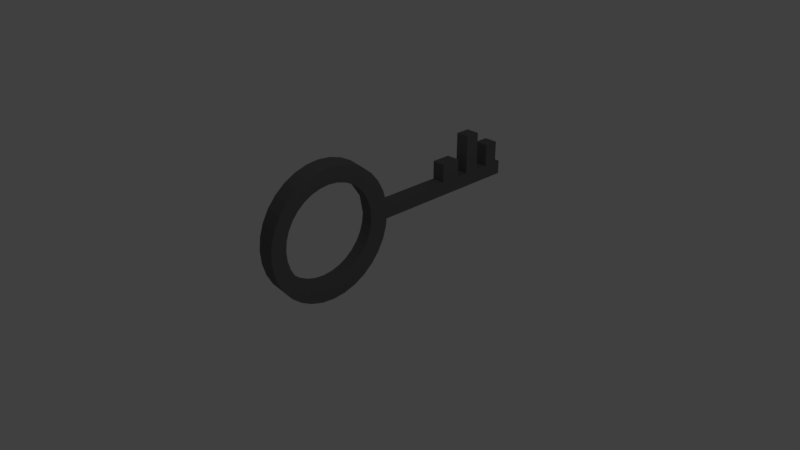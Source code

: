 # Source: key.blend  (saved by Blender 2.78.0; exported with 4.5.12 LTS)
import bpy
from mathutils import Matrix  # noqa: F401  (used for matrix-valued properties, if any)

bpy.ops.wm.read_factory_settings(use_empty=True)
scene = bpy.context.scene
scene.name = 'Scene'

# ---- collections
col_collection_1 = bpy.data.collections.new('Collection 1'); scene.collection.children.link(col_collection_1)

# ---- materials (node trees are filled in below, after node groups)
mat_material_001 = bpy.data.materials.new('Material.001')
mat_material_001.alpha_threshold = 0.0
mat_material_001.use_transparent_shadow = False
mat_material_001.diffuse_color = (0.1424, 0.1424, 0.1424, 1.0)
mat_material_001.specular_color = (0.3264, 0.3264, 0.3264)
mat_material_001.roughness = 0.5

# ---- material node trees

# ---- world
world_world = bpy.data.worlds.new('World'); scene.world = world_world
world_world.color = (0.05088, 0.05088, 0.05088)
world_world.use_sun_shadow = False
world_world.sun_shadow_jitter_overblur = 0.0
world_world.cycles.sampling_method = 'MANUAL'

# ---- cameras
cam_camera = bpy.data.cameras.new('Camera')
cam_camera.clip_end = 100.0
cam_camera.lens = 35.0
cam_camera.sensor_width = 32.0
cam_camera.sensor_height = 18.0
cam_camera.ortho_scale = 7.314
cam_camera.dof.focus_distance = 0.0
cam_camera.dof.aperture_fstop = 128.0

# ---- lights
light_lamp = bpy.data.lights.new('Lamp', 'POINT')
light_lamp.transmission_factor = 0.0
light_lamp.cutoff_distance = 30.0
light_lamp.energy = 100.0
light_lamp.shadow_buffer_clip_start = 1.001
light_lamp.shadow_soft_size = 0.1
light_lamp.shadow_maximum_resolution = 0.006
light_lamp.use_absolute_resolution = True

# ---- meshes
me_cylinder = bpy.data.meshes.new('Cylinder')
me_cylinder.from_pydata([(-0.02727, 1.0, 0.75), (0.0, 1.0, 1.0), (0.1678, 0.9808, 0.75), (0.1951, 0.9808, 1.0), (0.3554, 0.9239, 0.75), (0.3827, 0.9239, 1.0), (0.5283, 0.8315, 0.75), (0.5556, 0.8315, 1.0), (0.6798, 0.7071, 0.75), (0.7071, 0.7071, 1.0), (0.8042, 0.5556, 0.75), (0.8315, 0.5556, 1.0), (0.8966, 0.3827, 0.75), (0.9239, 0.3827, 1.0), (0.9535, 0.1951, 0.75), (0.9808, 0.1951, 1.0), (0.9727, 7.55e-08, 0.75), (1.0, 7.55e-08, 1.0), (0.9535, -0.1951, 0.75), (0.9808, -0.1951, 1.0), (0.8966, -0.3827, 0.75), (0.9239, -0.3827, 1.0), (0.8042, -0.5556, 0.75), (0.8315, -0.5556, 1.0), (0.6798, -0.7071, 0.75), (0.7071, -0.7071, 1.0), (0.5283, -0.8315, 0.75), (0.5556, -0.8315, 1.0), (0.3554, -0.9239, 0.75), (0.3827, -0.9239, 1.0), (0.1678, -0.9808, 0.75), (0.1951, -0.9808, 1.0), (-0.02727, -1.0, 0.75), (-3.258e-07, -1.0, 1.0), (-0.2224, -0.9808, 0.75), (-0.1951, -0.9808, 1.0), (-0.41, -0.9239, 0.75), (-0.3827, -0.9239, 1.0), (-0.5828, -0.8315, 0.75), (-0.5556, -0.8315, 1.0), (-0.7344, -0.7071, 0.75), (-0.7071, -0.7071, 1.0), (-0.8587, -0.5556, 0.75), (-0.8315, -0.5556, 1.0), (-0.9511, -0.3827, 0.75), (-0.9239, -0.3827, 1.0), (-1.008, -0.1951, 0.75), (-0.9808, -0.1951, 1.0), (-1.027, 9.656e-07, 0.75), (-1.0, 9.656e-07, 1.0), (-1.008, 0.1951, 0.75), (-0.9808, 0.1951, 1.0), (-0.9511, 0.3827, 0.75), (-0.9239, 0.3827, 1.0), (-0.8587, 0.5556, 0.75), (-0.8315, 0.5556, 1.0), (-0.7344, 0.7071, 0.75), (-0.7071, 0.7071, 1.0), (-0.5828, 0.8315, 0.75), (-0.5556, 0.8315, 1.0), (-0.41, 0.9239, 0.75), (-0.3827, 0.9239, 1.0), (-0.2224, 0.9808, 0.75), (-0.1951, 0.9808, 1.0), (-0.02727, 1.0, 0.75), (0.1678, 0.9808, 0.75), (0.1951, 0.9808, 1.0), (0.0, 1.0, 1.0), (0.3554, 0.9239, 0.75), (0.3827, 0.9239, 1.0), (0.5283, 0.8315, 0.75), (0.5556, 0.8315, 1.0), (0.6798, 0.7071, 0.75), (0.7071, 0.7071, 1.0), (0.8042, 0.5556, 0.75), (0.8315, 0.5556, 1.0), (0.8966, 0.3827, 0.75), (0.9239, 0.3827, 1.0), (0.9535, 0.1951, 0.75), (0.9808, 0.1951, 1.0), (0.9727, 7.55e-08, 0.75), (1.0, 7.55e-08, 1.0), (0.9535, -0.1951, 0.75), (0.9808, -0.1951, 1.0), (0.8966, -0.3827, 0.75), (0.9239, -0.3827, 1.0), (0.8042, -0.5556, 0.75), (0.8315, -0.5556, 1.0), (0.6798, -0.7071, 0.75), (0.7071, -0.7071, 1.0), (0.5283, -0.8315, 0.75), (0.5556, -0.8315, 1.0), (0.3554, -0.9239, 0.75), (0.3827, -0.9239, 1.0), (0.1678, -0.9808, 0.75), (0.1951, -0.9808, 1.0), (-0.02727, -1.0, 0.75), (-3.258e-07, -1.0, 1.0), (-0.2224, -0.9808, 0.75), (-0.1951, -0.9808, 1.0), (-0.41, -0.9239, 0.75), (-0.3827, -0.9239, 1.0), (-0.5828, -0.8315, 0.75), (-0.5556, -0.8315, 1.0), (-0.7344, -0.7071, 0.75), (-0.7071, -0.7071, 1.0), (-0.8587, -0.5556, 0.75), (-0.8315, -0.5556, 1.0), (-0.9511, -0.3827, 0.75), (-0.9239, -0.3827, 1.0), (-1.008, -0.1951, 0.75), (-0.9808, -0.1951, 1.0), (-1.027, 9.656e-07, 0.75), (-1.0, 9.656e-07, 1.0), (-1.008, 0.1951, 0.75), (-0.9808, 0.1951, 1.0), (-0.9511, 0.3827, 0.75), (-0.9239, 0.3827, 1.0), (-0.8587, 0.5556, 0.75), (-0.8315, 0.5556, 1.0), (-0.7344, 0.7071, 0.75), (-0.7071, 0.7071, 1.0), (-0.5828, 0.8315, 0.75), (-0.5556, 0.8315, 1.0), (-0.41, 0.9239, 0.75), (-0.3827, 0.9239, 1.0), (-0.2224, 0.9808, 0.75), (-0.1951, 0.9808, 1.0), (-0.02727, 1.0, 0.75), (0.1678, 0.9808, 0.75), (0.1951, 0.9808, 1.0), (0.0, 1.0, 1.0), (0.3554, 0.9239, 0.75), (0.3827, 0.9239, 1.0), (0.5283, 0.8315, 0.75), (0.5556, 0.8315, 1.0), (0.6798, 0.7071, 0.75), (0.7071, 0.7071, 1.0), (0.8042, 0.5556, 0.75), (0.8315, 0.5556, 1.0), (0.8966, 0.3827, 0.75), (0.9239, 0.3827, 1.0), (0.9535, 0.1951, 0.75), (0.9808, 0.1951, 1.0), (0.9727, 7.55e-08, 0.75), (1.0, 7.55e-08, 1.0), (0.9535, -0.1951, 0.75), (0.9808, -0.1951, 1.0), (0.8966, -0.3827, 0.75), (0.9239, -0.3827, 1.0), (0.8042, -0.5556, 0.75), (0.8315, -0.5556, 1.0), (0.6798, -0.7071, 0.75), (0.7071, -0.7071, 1.0), (0.5283, -0.8315, 0.75), (0.5556, -0.8315, 1.0), (0.3554, -0.9239, 0.75), (0.3827, -0.9239, 1.0), (0.1678, -0.9808, 0.75), (0.1951, -0.9808, 1.0), (-0.02727, -1.0, 0.75), (-3.258e-07, -1.0, 1.0), (-0.2224, -0.9808, 0.75), (-0.1951, -0.9808, 1.0), (-0.41, -0.9239, 0.75), (-0.3827, -0.9239, 1.0), (-0.5828, -0.8315, 0.75), (-0.5556, -0.8315, 1.0), (-0.7344, -0.7071, 0.75), (-0.7071, -0.7071, 1.0), (-0.8587, -0.5556, 0.75), (-0.8315, -0.5556, 1.0), (-0.9511, -0.3827, 0.75), (-0.9239, -0.3827, 1.0), (-1.008, -0.1951, 0.75), (-0.9808, -0.1951, 1.0), (-1.027, 9.656e-07, 0.75), (-1.0, 9.656e-07, 1.0), (-1.008, 0.1951, 0.75), (-0.9808, 0.1951, 1.0), (-0.9511, 0.3827, 0.75), (-0.9239, 0.3827, 1.0), (-0.8587, 0.5556, 0.75), (-0.8315, 0.5556, 1.0), (-0.7344, 0.7071, 0.75), (-0.7071, 0.7071, 1.0), (-0.5828, 0.8315, 0.75), (-0.5556, 0.8315, 1.0), (-0.41, 0.9239, 0.75), (-0.3827, 0.9239, 1.0), (-0.2224, 0.9808, 0.75), (-0.1951, 0.9808, 1.0), (-0.02727, 1.0, 0.75), (0.1678, 0.9808, 0.75), (0.1951, 0.9808, 1.0), (0.0, 1.0, 1.0), (0.3554, 0.9239, 0.75), (0.3827, 0.9239, 1.0), (0.5283, 0.8315, 0.75), (0.5556, 0.8315, 1.0), (0.6798, 0.7071, 0.75), (0.7071, 0.7071, 1.0), (0.8042, 0.5556, 0.75), (0.8315, 0.5556, 1.0), (0.8966, 0.3827, 0.75), (0.9239, 0.3827, 1.0), (0.9535, 0.1951, 0.75), (0.9808, 0.1951, 1.0), (0.9727, 7.55e-08, 0.75), (1.0, 7.55e-08, 1.0), (0.9535, -0.1951, 0.75), (0.9808, -0.1951, 1.0), (0.8966, -0.3827, 0.75), (0.9239, -0.3827, 1.0), (0.8042, -0.5556, 0.75), (0.8315, -0.5556, 1.0), (0.6798, -0.7071, 0.75), (0.7071, -0.7071, 1.0), (0.5283, -0.8315, 0.75), (0.5556, -0.8315, 1.0), (0.3554, -0.9239, 0.75), (0.3827, -0.9239, 1.0), (0.1678, -0.9808, 0.75), (0.1951, -0.9808, 1.0), (-0.02727, -1.0, 0.75), (-3.258e-07, -1.0, 1.0), (-0.2224, -0.9808, 0.75), (-0.1951, -0.9808, 1.0), (-0.41, -0.9239, 0.75), (-0.3827, -0.9239, 1.0), (-0.5828, -0.8315, 0.75), (-0.5556, -0.8315, 1.0), (-0.7344, -0.7071, 0.75), (-0.7071, -0.7071, 1.0), (-0.8587, -0.5556, 0.75), (-0.8315, -0.5556, 1.0), (-0.9511, -0.3827, 0.75), (-0.9239, -0.3827, 1.0), (-1.008, -0.1951, 0.75), (-0.9808, -0.1951, 1.0), (-1.027, 9.656e-07, 0.75), (-1.0, 9.656e-07, 1.0), (-1.008, 0.1951, 0.75), (-0.9808, 0.1951, 1.0), (-0.9511, 0.3827, 0.75), (-0.9239, 0.3827, 1.0), (-0.8587, 0.5556, 0.75), (-0.8315, 0.5556, 1.0), (-0.7344, 0.7071, 0.75), (-0.7071, 0.7071, 1.0), (-0.5828, 0.8315, 0.75), (-0.5556, 0.8315, 1.0), (-0.41, 0.9239, 0.75), (-0.3827, 0.9239, 1.0), (-0.2224, 0.9808, 0.75), (-0.1951, 0.9808, 1.0), (-0.02482, 0.7358, 0.7845), (0.1187, 0.7216, 0.7845), (0.1388, 0.7216, 0.9684), (-0.004757, 0.7358, 0.9684), (0.2568, 0.6798, 0.7845), (0.2768, 0.6798, 0.9684), (0.384, 0.6118, 0.7845), (0.404, 0.6118, 0.9684), (0.4955, 0.5203, 0.7845), (0.5155, 0.5203, 0.9684), (0.587, 0.4088, 0.7845), (0.607, 0.4088, 0.9684), (0.655, 0.2816, 0.7845), (0.675, 0.2816, 0.9684), (0.6968, 0.1435, 0.7845), (0.7169, 0.1435, 0.9684), (0.711, 1.378e-07, 0.7845), (0.731, 1.378e-07, 0.9684), (0.6968, -0.1435, 0.7845), (0.7169, -0.1435, 0.9684), (0.655, -0.2816, 0.7845), (0.675, -0.2816, 0.9684), (0.587, -0.4088, 0.7845), (0.607, -0.4088, 0.9684), (0.4955, -0.5203, 0.7845), (0.5155, -0.5203, 0.9684), (0.384, -0.6118, 0.7845), (0.404, -0.6118, 0.9684), (0.2568, -0.6798, 0.7845), (0.2768, -0.6798, 0.9684), (0.1187, -0.7216, 0.7845), (0.1388, -0.7216, 0.9684), (-0.02482, -0.7358, 0.7845), (-0.004757, -0.7358, 0.9684), (-0.1684, -0.7216, 0.7845), (-0.1483, -0.7216, 0.9684), (-0.3064, -0.6798, 0.7845), (-0.2863, -0.6798, 0.9684), (-0.4336, -0.6118, 0.7845), (-0.4135, -0.6118, 0.9684), (-0.5451, -0.5203, 0.7845), (-0.525, -0.5203, 0.9684), (-0.6366, -0.4088, 0.7845), (-0.6165, -0.4088, 0.9684), (-0.7046, -0.2816, 0.7845), (-0.6845, -0.2816, 0.9684), (-0.7465, -0.1435, 0.7845), (-0.7264, -0.1435, 0.9684), (-0.7606, 7.927e-07, 0.7845), (-0.7405, 7.927e-07, 0.9684), (-0.7465, 0.1435, 0.7845), (-0.7264, 0.1435, 0.9684), (-0.7046, 0.2816, 0.7845), (-0.6845, 0.2816, 0.9684), (-0.6366, 0.4088, 0.7845), (-0.6165, 0.4088, 0.9684), (-0.5451, 0.5203, 0.7845), (-0.525, 0.5203, 0.9684), (-0.4336, 0.6118, 0.7845), (-0.4135, 0.6118, 0.9684), (-0.3064, 0.6798, 0.7845), (-0.2863, 0.6798, 0.9684), (-0.1684, 0.7216, 0.7845), (-0.1483, 0.7216, 0.9684), (-0.1205, 0.874, 0.9764), (0.09007, 0.874, 0.9797), (-0.1205, 3.406, 0.9764), (0.09007, 3.406, 0.9797), (-0.1173, 0.874, 0.7658), (0.09335, 0.874, 0.7691), (-0.1173, 3.406, 0.7658), (0.09335, 3.406, 0.7691), (0.09335, 3.098, 0.7691), (0.09007, 3.098, 0.9797), (0.09007, 3.098, 0.9797), (0.09007, 3.315, 0.9797), (0.09335, 3.315, 0.7691), (0.09335, 3.098, 0.7691), (0.4345, 3.098, 0.985), (0.4345, 3.315, 0.985), (0.4378, 3.315, 0.7744), (0.4378, 3.098, 0.7744), (0.09335, 2.657, 0.7691), (0.09007, 2.655, 0.9797), (0.09007, 2.463, 0.9797), (0.09335, 2.469, 0.7691), (0.09335, 2.154, 0.7691), (0.09007, 2.156, 0.9797), (0.09335, 1.961, 0.7691), (0.09007, 1.963, 0.9797), (0.09335, 2.884, 0.7691), (0.09007, 2.885, 0.9797), (0.6925, 2.884, 0.7784), (0.6925, 2.657, 0.7784), (0.6892, 2.655, 0.989), (0.6892, 2.885, 0.989), (0.3739, 2.156, 0.9841), (0.3739, 2.463, 0.9841), (0.3771, 2.469, 0.7735), (0.3771, 2.154, 0.7735)], [], [(0, 1, 3, 2), (2, 3, 5, 4), (4, 5, 7, 6), (6, 7, 9, 8), (8, 9, 11, 10), (10, 11, 13, 12), (12, 13, 15, 14), (14, 15, 17, 16), (16, 17, 19, 18), (18, 19, 21, 20), (20, 21, 23, 22), (22, 23, 25, 24), (24, 25, 27, 26), (26, 27, 29, 28), (28, 29, 31, 30), (30, 31, 33, 32), (32, 33, 35, 34), (34, 35, 37, 36), (36, 37, 39, 38), (38, 39, 41, 40), (40, 41, 43, 42), (42, 43, 45, 44), (44, 45, 47, 46), (46, 47, 49, 48), (48, 49, 51, 50), (50, 51, 53, 52), (52, 53, 55, 54), (54, 55, 57, 56), (56, 57, 59, 58), (58, 59, 61, 60), (35, 33, 97, 99), (60, 61, 63, 62), (62, 63, 1, 0), (50, 52, 116, 114), (99, 97, 161, 163), (125, 123, 187, 189), (53, 51, 115, 117), (16, 18, 82, 80), (34, 36, 100, 98), (19, 17, 81, 83), (0, 2, 65, 64), (52, 54, 118, 116), (37, 35, 99, 101), (3, 1, 67, 66), (55, 53, 117, 119), (18, 20, 84, 82), (36, 38, 102, 100), (21, 19, 83, 85), (54, 56, 120, 118), (39, 37, 101, 103), (2, 4, 68, 65), (57, 55, 119, 121), (20, 22, 86, 84), (5, 3, 66, 69), (38, 40, 104, 102), (23, 21, 85, 87), (56, 58, 122, 120), (41, 39, 103, 105), (4, 6, 70, 68), (59, 57, 121, 123), (22, 24, 88, 86), (7, 5, 69, 71), (40, 42, 106, 104), (25, 23, 87, 89), (58, 60, 124, 122), (43, 41, 105, 107), (6, 8, 72, 70), (61, 59, 123, 125), (24, 26, 90, 88), (9, 7, 71, 73), (42, 44, 108, 106), (27, 25, 89, 91), (60, 62, 126, 124), (45, 43, 107, 109), (8, 10, 74, 72), (63, 61, 125, 127), (26, 28, 92, 90), (11, 9, 73, 75), (44, 46, 110, 108), (29, 27, 91, 93), (62, 0, 64, 126), (47, 45, 109, 111), (10, 12, 76, 74), (1, 63, 127, 67), (28, 30, 94, 92), (13, 11, 75, 77), (46, 48, 112, 110), (31, 29, 93, 95), (49, 47, 111, 113), (12, 14, 78, 76), (30, 32, 96, 94), (15, 13, 77, 79), (48, 50, 114, 112), (33, 31, 95, 97), (51, 49, 113, 115), (14, 16, 80, 78), (32, 34, 98, 96), (17, 15, 79, 81), (164, 166, 230, 228), (190, 128, 192, 254), (73, 71, 135, 137), (124, 126, 190, 188), (98, 100, 164, 162), (72, 74, 138, 136), (127, 125, 189, 191), (101, 99, 163, 165), (75, 73, 137, 139), (126, 64, 128, 190), (100, 102, 166, 164), (74, 76, 140, 138), (67, 127, 191, 131), (103, 101, 165, 167), (77, 75, 139, 141), (102, 104, 168, 166), (76, 78, 142, 140), (105, 103, 167, 169), (79, 77, 141, 143), (104, 106, 170, 168), (78, 80, 144, 142), (107, 105, 169, 171), (81, 79, 143, 145), (106, 108, 172, 170), (80, 82, 146, 144), (109, 107, 171, 173), (83, 81, 145, 147), (108, 110, 174, 172), (82, 84, 148, 146), (111, 109, 173, 175), (85, 83, 147, 149), (110, 112, 176, 174), (84, 86, 150, 148), (113, 111, 175, 177), (87, 85, 149, 151), (112, 114, 178, 176), (86, 88, 152, 150), (115, 113, 177, 179), (89, 87, 151, 153), (114, 116, 180, 178), (88, 90, 154, 152), (117, 115, 179, 181), (91, 89, 153, 155), (116, 118, 182, 180), (90, 92, 156, 154), (64, 65, 129, 128), (119, 117, 181, 183), (93, 91, 155, 157), (66, 67, 131, 130), (118, 120, 184, 182), (92, 94, 158, 156), (65, 68, 132, 129), (121, 119, 183, 185), (95, 93, 157, 159), (69, 66, 130, 133), (120, 122, 186, 184), (94, 96, 160, 158), (68, 70, 134, 132), (123, 121, 185, 187), (97, 95, 159, 161), (71, 69, 133, 135), (122, 124, 188, 186), (96, 98, 162, 160), (70, 72, 136, 134), (207, 205, 269, 271), (233, 231, 295, 297), (138, 140, 204, 202), (131, 191, 255, 195), (167, 165, 229, 231), (141, 139, 203, 205), (166, 168, 232, 230), (140, 142, 206, 204), (169, 167, 231, 233), (143, 141, 205, 207), (168, 170, 234, 232), (142, 144, 208, 206), (171, 169, 233, 235), (145, 143, 207, 209), (170, 172, 236, 234), (144, 146, 210, 208), (173, 171, 235, 237), (147, 145, 209, 211), (172, 174, 238, 236), (146, 148, 212, 210), (175, 173, 237, 239), (149, 147, 211, 213), (174, 176, 240, 238), (148, 150, 214, 212), (177, 175, 239, 241), (151, 149, 213, 215), (176, 178, 242, 240), (150, 152, 216, 214), (179, 177, 241, 243), (153, 151, 215, 217), (178, 180, 244, 242), (152, 154, 218, 216), (181, 179, 243, 245), (155, 153, 217, 219), (180, 182, 246, 244), (154, 156, 220, 218), (128, 129, 193, 192), (183, 181, 245, 247), (157, 155, 219, 221), (130, 131, 195, 194), (182, 184, 248, 246), (156, 158, 222, 220), (129, 132, 196, 193), (185, 183, 247, 249), (159, 157, 221, 223), (133, 130, 194, 197), (184, 186, 250, 248), (158, 160, 224, 222), (132, 134, 198, 196), (187, 185, 249, 251), (161, 159, 223, 225), (135, 133, 197, 199), (186, 188, 252, 250), (160, 162, 226, 224), (134, 136, 200, 198), (189, 187, 251, 253), (163, 161, 225, 227), (137, 135, 199, 201), (188, 190, 254, 252), (162, 164, 228, 226), (136, 138, 202, 200), (191, 189, 253, 255), (165, 163, 227, 229), (139, 137, 201, 203), (232, 234, 298, 296), (206, 208, 272, 270), (235, 233, 297, 299), (209, 207, 271, 273), (234, 236, 300, 298), (208, 210, 274, 272), (237, 235, 299, 301), (211, 209, 273, 275), (236, 238, 302, 300), (210, 212, 276, 274), (239, 237, 301, 303), (213, 211, 275, 277), (238, 240, 304, 302), (212, 214, 278, 276), (241, 239, 303, 305), (215, 213, 277, 279), (240, 242, 306, 304), (214, 216, 280, 278), (243, 241, 305, 307), (217, 215, 279, 281), (242, 244, 308, 306), (216, 218, 282, 280), (245, 243, 307, 309), (219, 217, 281, 283), (244, 246, 310, 308), (218, 220, 284, 282), (192, 193, 257, 256), (247, 245, 309, 311), (221, 219, 283, 285), (194, 195, 259, 258), (246, 248, 312, 310), (220, 222, 286, 284), (193, 196, 260, 257), (249, 247, 311, 313), (223, 221, 285, 287), (197, 194, 258, 261), (248, 250, 314, 312), (222, 224, 288, 286), (196, 198, 262, 260), (251, 249, 313, 315), (225, 223, 287, 289), (199, 197, 261, 263), (250, 252, 316, 314), (224, 226, 290, 288), (198, 200, 264, 262), (253, 251, 315, 317), (227, 225, 289, 291), (201, 199, 263, 265), (252, 254, 318, 316), (226, 228, 292, 290), (200, 202, 266, 264), (255, 253, 317, 319), (229, 227, 291, 293), (203, 201, 265, 267), (254, 192, 256, 318), (228, 230, 294, 292), (202, 204, 268, 266), (195, 255, 319, 259), (231, 229, 293, 295), (205, 203, 267, 269), (230, 232, 296, 294), (204, 206, 270, 268), (268, 270, 272, 273, 271, 269), (272, 274, 276, 277, 275, 273), (276, 278, 280, 281, 279, 277), (280, 282, 284, 285, 283, 281), (284, 286, 288, 289, 287, 285), (288, 290, 292, 293, 291, 289), (292, 294, 296, 297, 295, 293), (296, 298, 300, 301, 299, 297), (300, 302, 304, 305, 303, 301), (304, 306, 308, 309, 307, 305), (308, 310, 312, 313, 311, 309), (312, 314, 316, 317, 315, 313), (316, 318, 256, 259, 319, 317), (256, 257, 260, 261, 258, 259), (260, 262, 264, 265, 263, 261), (264, 266, 268, 269, 267, 265), (320, 321, 345, 343, 340, 339, 347, 329, 323, 322), (322, 323, 327, 326), (326, 327, 328, 346, 338, 341, 342, 344, 325, 324), (324, 325, 321, 320), (322, 326, 324, 320), (327, 323, 331, 332), (332, 331, 335, 336), (328, 329, 347, 346), (329, 328, 333, 330), (328, 327, 332, 333), (323, 329, 330, 331), (336, 335, 334, 337), (333, 332, 336, 337), (331, 330, 334, 335), (330, 333, 337, 334), (338, 339, 340, 341), (341, 340, 353, 354), (342, 343, 345, 344), (344, 345, 321, 325), (346, 347, 351, 348), (348, 351, 350, 349), (339, 338, 349, 350), (347, 339, 350, 351), (338, 346, 348, 349), (354, 353, 352, 355), (340, 343, 352, 353), (343, 342, 355, 352), (342, 341, 354, 355)])
_uv = me_cylinder.uv_layers.new(name='UVMap')
_uv.uv.foreach_set('vector', [0.7407, 0.6841, 0.6776, 0.6909, 0.6776, 0.7401, 0.7407, 0.7333, 0.7407, 0.7333, 0.6776, 0.7401, 0.6776, 0.7874, 0.7407, 0.7806, 0.7407, 0.7806, 0.6776, 0.7874, 0.6776, 0.831, 0.7407, 0.8242, 0.7407, 0.8242, 0.6776, 0.831, 0.6776, 0.8693, 0.7407, 0.8624, 0.9325, 0.9966, 0.8695, 0.9966, 0.8695, 0.9584, 0.9325, 0.9584, 0.9325, 0.9584, 0.8695, 0.9584, 0.8695, 0.9148, 0.9325, 0.9148, 0.9325, 0.9148, 0.8695, 0.9148, 0.8695, 0.8675, 0.9325, 0.8675, 0.9325, 0.8675, 0.8695, 0.8675, 0.8695, 0.8183, 0.9325, 0.8183, 0.9325, 0.8183, 0.8695, 0.8183, 0.8695, 0.7691, 0.9325, 0.7691, 0.9325, 0.7691, 0.8695, 0.7691, 0.8695, 0.7218, 0.9325, 0.7218, 0.9325, 0.7218, 0.8695, 0.7218, 0.8695, 0.6782, 0.9325, 0.6782, 0.9325, 0.6782, 0.8695, 0.6782, 0.8695, 0.6399, 0.9325, 0.6399, 0.8046, 0.8624, 0.7416, 0.8693, 0.7416, 0.831, 0.8046, 0.8242, 0.8046, 0.8242, 0.7416, 0.831, 0.7416, 0.7874, 0.8046, 0.7806, 0.8046, 0.7806, 0.7416, 0.7874, 0.7416, 0.7401, 0.8046, 0.7333, 0.8046, 0.7333, 0.7416, 0.7401, 0.7416, 0.6909, 0.8046, 0.6841, 0.8046, 0.6841, 0.7416, 0.6909, 0.7416, 0.6417, 0.8046, 0.6349, 0.8046, 0.6349, 0.7416, 0.6417, 0.7416, 0.5944, 0.8046, 0.5876, 0.8046, 0.5876, 0.7416, 0.5944, 0.7416, 0.5508, 0.8046, 0.544, 0.8046, 0.544, 0.7416, 0.5508, 0.7416, 0.5126, 0.8046, 0.5057, 0.8686, 0.6399, 0.8055, 0.6399, 0.8055, 0.6782, 0.8686, 0.6782, 0.8686, 0.6782, 0.8055, 0.6782, 0.8055, 0.7218, 0.8686, 0.7218, 0.8686, 0.7218, 0.8055, 0.7218, 0.8055, 0.7691, 0.8686, 0.7691, 0.8686, 0.7691, 0.8055, 0.7691, 0.8055, 0.8183, 0.8686, 0.8183, 0.8686, 0.8183, 0.8055, 0.8183, 0.8055, 0.8675, 0.8686, 0.8675, 0.8686, 0.8675, 0.8055, 0.8675, 0.8055, 0.9148, 0.8686, 0.9148, 0.8686, 0.9148, 0.8055, 0.9148, 0.8055, 0.9584, 0.8686, 0.9584, 0.8686, 0.9584, 0.8055, 0.9584, 0.8055, 0.9966, 0.8686, 0.9966, 0.7407, 0.5057, 0.6776, 0.5126, 0.6776, 0.5508, 0.7407, 0.544, 0.7407, 0.544, 0.6776, 0.5508, 0.6776, 0.5944, 0.7407, 0.5876, 0.02902, 0.1325, 0.05649, 0.09144, 0.05649, 0.09144, 0.02902, 0.1325, 0.7407, 0.5876, 0.6776, 0.5944, 0.6776, 0.6417, 0.7407, 0.6349, 0.7407, 0.6349, 0.6776, 0.6417, 0.6776, 0.6909, 0.7407, 0.6841, 0.5081, 0.6037, 0.5177, 0.6522, 0.5177, 0.6522, 0.5081, 0.6037, 0.02902, 0.1325, 0.05649, 0.09144, 0.05649, 0.09144, 0.02902, 0.1325, 0.3703, 0.4738, 0.3246, 0.4928, 0.3246, 0.4928, 0.3703, 0.4738, 0.1782, 0.4928, 0.1325, 0.4738, 0.1325, 0.4738, 0.1782, 0.4928, 0.4862, 0.07432, 0.4548, 0.1125, 0.4548, 0.1125, 0.4862, 0.07432, 0.5244, 0.4623, 0.568, 0.4856, 0.568, 0.4856, 0.5244, 0.4623, 0.3703, 0.02902, 0.4114, 0.05649, 0.4114, 0.05649, 0.3703, 0.02902, 0.231, 0.8782, 0.231, 0.9277, 0.231, 0.9277, 0.231, 0.8782, 0.1522, 0.5033, 0.1289, 0.5469, 0.1289, 0.5469, 0.1522, 0.5033, 0.0101, 0.1782, 0.02902, 0.1325, 0.02902, 0.1325, 0.0101, 0.1782, 0.02902, 0.5444, 0.05649, 0.5033, 0.05649, 0.5033, 0.02902, 0.5444, 0.2267, 0.5024, 0.1782, 0.4928, 0.1782, 0.4928, 0.2267, 0.5024, 0.4548, 0.1125, 0.4315, 0.1561, 0.4315, 0.1561, 0.4548, 0.1125, 0.568, 0.4856, 0.6153, 0.5, 0.6153, 0.5, 0.568, 0.4856, 0.3246, 0.0101, 0.3703, 0.02902, 0.3703, 0.02902, 0.3246, 0.0101, 0.1289, 0.5469, 0.1145, 0.5942, 0.1145, 0.5942, 0.1289, 0.5469, 0.0004567, 0.2267, 0.0101, 0.1782, 0.0101, 0.1782, 0.0004567, 0.2267, 0.8046, 0.04296, 0.761, 0.01965, 0.761, 0.01965, 0.8046, 0.04296, 0.2761, 0.5024, 0.2267, 0.5024, 0.2267, 0.5024, 0.2761, 0.5024, 0.4315, 0.1561, 0.4172, 0.2034, 0.4172, 0.2034, 0.4315, 0.1561, 0.0101, 0.5901, 0.02902, 0.5444, 0.02902, 0.5444, 0.0101, 0.5901, 0.6153, 0.5, 0.6645, 0.5048, 0.6645, 0.5048, 0.6153, 0.5, 0.2761, 0.0004567, 0.3246, 0.0101, 0.3246, 0.0101, 0.2761, 0.0004567, 0.1145, 0.5942, 0.1097, 0.6434, 0.1097, 0.6434, 0.1145, 0.5942, 0.0004566, 0.2761, 0.0004567, 0.2267, 0.0004567, 0.2267, 0.0004566, 0.2761, 0.761, 0.01965, 0.7137, 0.005302, 0.7137, 0.005302, 0.761, 0.01965, 0.3246, 0.4928, 0.2761, 0.5024, 0.2761, 0.5024, 0.3246, 0.4928, 0.4172, 0.2034, 0.4123, 0.2526, 0.4123, 0.2526, 0.4172, 0.2034, 0.0004568, 0.6386, 0.0101, 0.5901, 0.0101, 0.5901, 0.0004568, 0.6386, 0.6645, 0.5048, 0.7137, 0.5, 0.7137, 0.5, 0.6645, 0.5048, 0.2267, 0.0004566, 0.2761, 0.0004567, 0.2761, 0.0004567, 0.2267, 0.0004567, 0.1097, 0.6434, 0.1145, 0.6926, 0.1145, 0.6926, 0.1097, 0.6434, 0.0101, 0.3246, 0.0004566, 0.2761, 0.0004566, 0.2761, 0.0101, 0.3246, 0.7137, 0.005302, 0.6645, 0.0004566, 0.6645, 0.0004566, 0.7137, 0.005302, 0.3703, 0.4738, 0.3246, 0.4928, 0.3246, 0.4928, 0.3703, 0.4738, 0.4123, 0.2526, 0.4172, 0.3018, 0.4172, 0.3018, 0.4123, 0.2526, 0.0004566, 0.688, 0.0004568, 0.6386, 0.0004568, 0.6386, 0.0004568, 0.688, 0.7137, 0.5, 0.761, 0.4856, 0.761, 0.4856, 0.7137, 0.5, 0.1782, 0.0101, 0.2267, 0.0004566, 0.2267, 0.0004567, 0.1782, 0.0101, 0.1145, 0.6926, 0.1289, 0.7399, 0.1289, 0.7399, 0.1145, 0.6926, 0.02902, 0.3703, 0.0101, 0.3246, 0.0101, 0.3246, 0.02902, 0.3703, 0.6645, 0.0004566, 0.6153, 0.005302, 0.6153, 0.005302, 0.6645, 0.0004566, 0.4114, 0.4464, 0.3703, 0.4738, 0.3703, 0.4738, 0.4114, 0.4464, 0.4172, 0.3018, 0.4315, 0.3491, 0.4315, 0.3491, 0.4172, 0.3018, 0.0101, 0.7365, 0.0004566, 0.688, 0.0004568, 0.688, 0.0101, 0.7365, 0.761, 0.4856, 0.8046, 0.4623, 0.8046, 0.4623, 0.761, 0.4856, 0.1325, 0.02902, 0.1782, 0.0101, 0.1782, 0.0101, 0.1325, 0.02902, 0.1289, 0.7399, 0.1522, 0.7835, 0.1522, 0.7835, 0.1289, 0.7399, 0.05649, 0.4114, 0.02902, 0.3703, 0.02902, 0.3703, 0.05649, 0.4114, 0.6153, 0.005302, 0.568, 0.01965, 0.568, 0.01965, 0.6153, 0.005302, 0.2981, 0.9277, 0.2981, 0.8782, 0.2981, 0.8782, 0.2981, 0.9277, 0.4315, 0.3491, 0.4548, 0.3927, 0.4548, 0.3927, 0.4315, 0.3491, 0.02902, 0.7822, 0.0101, 0.7365, 0.0101, 0.7365, 0.02902, 0.7822, 0.5177, 0.5057, 0.5081, 0.5542, 0.5081, 0.5542, 0.5177, 0.5057, 0.09144, 0.05649, 0.1325, 0.02902, 0.1325, 0.02902, 0.09144, 0.05649, 0.09144, 0.4464, 0.05649, 0.4114, 0.05649, 0.4114, 0.09144, 0.4464, 0.568, 0.01965, 0.5244, 0.04296, 0.5244, 0.04296, 0.568, 0.01965, 0.4548, 0.3927, 0.4862, 0.431, 0.4862, 0.431, 0.4548, 0.3927, 0.05649, 0.8233, 0.02902, 0.7822, 0.02902, 0.7822, 0.05649, 0.8233, 0.5081, 0.5542, 0.5081, 0.6037, 0.5081, 0.6037, 0.5081, 0.5542, 0.05649, 0.09144, 0.09144, 0.05649, 0.09144, 0.05649, 0.05649, 0.09144, 0.1325, 0.4738, 0.09144, 0.4464, 0.09144, 0.4464, 0.1325, 0.4738, 0.5244, 0.04296, 0.4862, 0.07432, 0.4862, 0.07432, 0.5244, 0.04296, 0.4862, 0.431, 0.5244, 0.4623, 0.5244, 0.4623, 0.4862, 0.431, 0.2301, 0.8782, 0.2301, 0.9277, 0.2301, 0.9277, 0.2301, 0.8782, 0.568, 0.4856, 0.6153, 0.5, 0.6153, 0.5, 0.568, 0.4856, 0.1289, 0.7399, 0.1522, 0.7835, 0.1522, 0.7835, 0.1289, 0.7399, 0.0004568, 0.688, 0.0004568, 0.6386, 0.0004568, 0.6386, 0.0004568, 0.688, 0.1145, 0.6926, 0.1289, 0.7399, 0.1289, 0.7399, 0.1145, 0.6926, 0.5244, 0.4623, 0.568, 0.4856, 0.568, 0.4856, 0.5244, 0.4623, 0.6645, 0.0004566, 0.6153, 0.005302, 0.6153, 0.005302, 0.6645, 0.0004566, 0.4114, 0.4464, 0.3703, 0.4738, 0.3703, 0.4738, 0.4114, 0.4464, 0.0101, 0.1782, 0.02902, 0.1325, 0.02902, 0.1325, 0.0101, 0.1782, 0.0101, 0.7365, 0.0004568, 0.688, 0.0004568, 0.688, 0.0101, 0.7365, 0.1289, 0.7399, 0.1522, 0.7835, 0.1522, 0.7835, 0.1289, 0.7399, 0.568, 0.4856, 0.6153, 0.5, 0.6153, 0.5, 0.568, 0.4856, 0.6153, 0.005302, 0.568, 0.01965, 0.568, 0.01965, 0.6153, 0.005302, 0.2981, 0.9277, 0.2981, 0.8782, 0.2981, 0.8782, 0.2981, 0.9277, 0.0004567, 0.2267, 0.0101, 0.1782, 0.0101, 0.1782, 0.0004567, 0.2267, 0.02902, 0.7822, 0.0101, 0.7365, 0.0101, 0.7365, 0.02902, 0.7822, 0.6153, 0.5, 0.6645, 0.5048, 0.6645, 0.5048, 0.6153, 0.5, 0.568, 0.01965, 0.5244, 0.04296, 0.5244, 0.04296, 0.568, 0.01965, 0.0004566, 0.2761, 0.0004567, 0.2267, 0.0004567, 0.2267, 0.0004566, 0.2761, 0.05649, 0.8233, 0.02902, 0.7822, 0.02902, 0.7822, 0.05649, 0.8233, 0.6645, 0.5048, 0.7137, 0.5, 0.7137, 0.5, 0.6645, 0.5048, 0.5244, 0.04296, 0.4862, 0.07432, 0.4862, 0.07432, 0.5244, 0.04296, 0.0101, 0.3246, 0.0004566, 0.2761, 0.0004566, 0.2761, 0.0101, 0.3246, 0.2301, 0.8782, 0.2301, 0.9277, 0.2301, 0.9277, 0.2301, 0.8782, 0.7137, 0.5, 0.761, 0.4856, 0.761, 0.4856, 0.7137, 0.5, 0.4862, 0.07432, 0.4548, 0.1125, 0.4548, 0.1125, 0.4862, 0.07432, 0.02902, 0.3703, 0.0101, 0.3246, 0.0101, 0.3246, 0.02902, 0.3703, 0.3703, 0.02902, 0.4114, 0.05649, 0.4114, 0.05649, 0.3703, 0.02902, 0.761, 0.4856, 0.8046, 0.4623, 0.8046, 0.4623, 0.761, 0.4856, 0.4548, 0.1125, 0.4315, 0.1561, 0.4315, 0.1561, 0.4548, 0.1125, 0.05649, 0.4114, 0.02902, 0.3703, 0.02902, 0.3703, 0.05649, 0.4114, 0.3246, 0.0101, 0.3703, 0.02902, 0.3703, 0.02902, 0.3246, 0.0101, 0.5177, 0.5057, 0.5081, 0.5542, 0.5081, 0.5542, 0.5177, 0.5057, 0.4315, 0.1561, 0.4172, 0.2034, 0.4172, 0.2034, 0.4315, 0.1561, 0.09144, 0.4464, 0.05649, 0.4114, 0.05649, 0.4114, 0.09144, 0.4464, 0.2761, 0.0004567, 0.3246, 0.0101, 0.3246, 0.0101, 0.2761, 0.0004567, 0.5081, 0.5542, 0.5081, 0.6037, 0.5081, 0.6037, 0.5081, 0.5542, 0.4172, 0.2034, 0.4123, 0.2526, 0.4123, 0.2526, 0.4172, 0.2034, 0.1325, 0.4738, 0.09144, 0.4464, 0.09144, 0.4464, 0.1325, 0.4738, 0.2267, 0.0004567, 0.2761, 0.0004567, 0.2761, 0.0004567, 0.2267, 0.0004567, 0.5081, 0.6037, 0.5177, 0.6522, 0.5177, 0.6522, 0.5081, 0.6037, 0.4123, 0.2526, 0.4172, 0.3018, 0.4172, 0.3018, 0.4123, 0.2526, 0.1782, 0.4928, 0.1325, 0.4738, 0.1325, 0.4738, 0.1782, 0.4928, 0.1782, 0.0101, 0.2267, 0.0004567, 0.2267, 0.0004567, 0.1782, 0.0101, 0.1522, 0.5033, 0.1289, 0.5469, 0.1289, 0.5469, 0.1522, 0.5033, 0.4172, 0.3018, 0.4315, 0.3491, 0.4315, 0.3491, 0.4172, 0.3018, 0.231, 0.8782, 0.231, 0.9277, 0.231, 0.9277, 0.231, 0.8782, 0.2267, 0.5024, 0.1782, 0.4928, 0.1782, 0.4928, 0.2267, 0.5024, 0.1325, 0.02902, 0.1782, 0.0101, 0.1782, 0.0101, 0.1325, 0.02902, 0.02902, 0.5444, 0.05649, 0.5033, 0.05649, 0.5033, 0.02902, 0.5444, 0.1289, 0.5469, 0.1145, 0.5942, 0.1145, 0.5942, 0.1289, 0.5469, 0.4315, 0.3491, 0.4548, 0.3927, 0.4548, 0.3927, 0.4315, 0.3491, 0.8046, 0.04296, 0.761, 0.01965, 0.761, 0.01965, 0.8046, 0.04296, 0.2761, 0.5024, 0.2267, 0.5024, 0.2267, 0.5024, 0.2761, 0.5024, 0.09144, 0.05649, 0.1325, 0.02902, 0.1325, 0.02902, 0.09144, 0.05649, 0.0101, 0.5901, 0.02902, 0.5444, 0.02902, 0.5444, 0.0101, 0.5901, 0.1145, 0.5942, 0.1097, 0.6434, 0.1097, 0.6434, 0.1145, 0.5942, 0.4548, 0.3927, 0.4862, 0.431, 0.4862, 0.431, 0.4548, 0.3927, 0.761, 0.01965, 0.7137, 0.005302, 0.7137, 0.005302, 0.761, 0.01965, 0.3246, 0.4928, 0.2761, 0.5024, 0.2761, 0.5024, 0.3246, 0.4928, 0.05649, 0.09144, 0.09144, 0.05649, 0.09144, 0.05649, 0.05649, 0.09144, 0.0004568, 0.6386, 0.0101, 0.5901, 0.0101, 0.5901, 0.0004568, 0.6386, 0.1097, 0.6434, 0.1145, 0.6926, 0.1145, 0.6926, 0.1097, 0.6434, 0.4862, 0.431, 0.5244, 0.4623, 0.5244, 0.4623, 0.4862, 0.431, 0.7137, 0.005302, 0.6645, 0.0004566, 0.6645, 0.0004566, 0.7137, 0.005302, 0.05649, 0.8233, 0.02902, 0.7822, 0.08854, 0.7498, 0.1088, 0.7801, 0.0004566, 0.2761, 0.0004567, 0.2267, 0.06601, 0.2342, 0.06601, 0.2705, 0.6153, 0.005302, 0.568, 0.01965, 0.568, 0.01965, 0.6153, 0.005302, 0.2981, 0.9277, 0.2981, 0.8782, 0.2981, 0.8782, 0.2981, 0.9277, 0.0004567, 0.2267, 0.0101, 0.1782, 0.0101, 0.1782, 0.0004567, 0.2267, 0.02902, 0.7822, 0.0101, 0.7365, 0.0101, 0.7365, 0.02902, 0.7822, 0.6153, 0.5, 0.6645, 0.5048, 0.6645, 0.5048, 0.6153, 0.5, 0.568, 0.01965, 0.5244, 0.04296, 0.5244, 0.04296, 0.568, 0.01965, 0.0004566, 0.2761, 0.0004567, 0.2267, 0.0004567, 0.2267, 0.0004566, 0.2761, 0.05649, 0.8233, 0.02902, 0.7822, 0.02902, 0.7822, 0.05649, 0.8233, 0.6645, 0.5048, 0.7137, 0.5, 0.7137, 0.5, 0.6645, 0.5048, 0.5244, 0.04296, 0.4862, 0.07432, 0.4862, 0.07432, 0.5244, 0.04296, 0.0101, 0.3246, 0.0004566, 0.2761, 0.0004566, 0.2761, 0.0101, 0.3246, 0.2301, 0.8782, 0.2301, 0.9277, 0.2301, 0.9277, 0.2301, 0.8782, 0.7137, 0.5, 0.761, 0.4856, 0.761, 0.4856, 0.7137, 0.5, 0.4862, 0.07432, 0.4548, 0.1125, 0.4548, 0.1125, 0.4862, 0.07432, 0.02902, 0.3703, 0.0101, 0.3246, 0.0101, 0.3246, 0.02902, 0.3703, 0.3703, 0.02902, 0.4114, 0.05649, 0.4114, 0.05649, 0.3703, 0.02902, 0.761, 0.4856, 0.8046, 0.4623, 0.8046, 0.4623, 0.761, 0.4856, 0.4548, 0.1125, 0.4315, 0.1561, 0.4315, 0.1561, 0.4548, 0.1125, 0.05649, 0.4114, 0.02902, 0.3703, 0.02902, 0.3703, 0.05649, 0.4114, 0.3246, 0.0101, 0.3703, 0.02902, 0.3703, 0.02902, 0.3246, 0.0101, 0.5177, 0.5057, 0.5081, 0.5542, 0.5081, 0.5542, 0.5177, 0.5057, 0.4315, 0.1561, 0.4172, 0.2034, 0.4172, 0.2034, 0.4315, 0.1561, 0.09144, 0.4464, 0.05649, 0.4114, 0.05649, 0.4114, 0.09144, 0.4464, 0.2761, 0.0004567, 0.3246, 0.0101, 0.3246, 0.0101, 0.2761, 0.0004567, 0.5081, 0.5542, 0.5081, 0.6037, 0.5081, 0.6037, 0.5081, 0.5542, 0.4172, 0.2034, 0.4123, 0.2526, 0.4123, 0.2526, 0.4172, 0.2034, 0.1325, 0.4738, 0.09144, 0.4464, 0.09144, 0.4464, 0.1325, 0.4738, 0.2267, 0.0004567, 0.2761, 0.0004567, 0.2761, 0.0004567, 0.2267, 0.0004567, 0.5081, 0.6037, 0.5177, 0.6522, 0.5177, 0.6522, 0.5081, 0.6037, 0.4123, 0.2526, 0.4172, 0.3018, 0.4172, 0.3018, 0.4123, 0.2526, 0.1782, 0.4928, 0.1325, 0.4738, 0.1325, 0.4738, 0.1782, 0.4928, 0.1782, 0.0101, 0.2267, 0.0004567, 0.2267, 0.0004567, 0.1782, 0.0101, 0.1522, 0.5033, 0.1289, 0.5469, 0.1289, 0.5469, 0.1522, 0.5033, 0.4172, 0.3018, 0.4315, 0.3491, 0.4315, 0.3491, 0.4172, 0.3018, 0.231, 0.8782, 0.231, 0.9277, 0.231, 0.9277, 0.231, 0.8782, 0.2267, 0.5024, 0.1782, 0.4928, 0.1782, 0.4928, 0.2267, 0.5024, 0.1325, 0.02902, 0.1782, 0.0101, 0.1782, 0.0101, 0.1325, 0.02902, 0.02902, 0.5444, 0.05649, 0.5033, 0.05649, 0.5033, 0.02902, 0.5444, 0.1289, 0.5469, 0.1145, 0.5942, 0.1145, 0.5942, 0.1289, 0.5469, 0.4315, 0.3491, 0.4548, 0.3927, 0.4548, 0.3927, 0.4315, 0.3491, 0.8046, 0.04296, 0.761, 0.01965, 0.761, 0.01965, 0.8046, 0.04296, 0.2761, 0.5024, 0.2267, 0.5024, 0.2267, 0.5024, 0.2761, 0.5024, 0.09144, 0.05649, 0.1325, 0.02902, 0.1325, 0.02902, 0.09144, 0.05649, 0.0101, 0.5901, 0.02902, 0.5444, 0.02902, 0.5444, 0.0101, 0.5901, 0.1145, 0.5942, 0.1097, 0.6434, 0.1097, 0.6434, 0.1145, 0.5942, 0.4548, 0.3927, 0.4862, 0.431, 0.4862, 0.431, 0.4548, 0.3927, 0.761, 0.01965, 0.7137, 0.005302, 0.7137, 0.005302, 0.761, 0.01965, 0.3246, 0.4928, 0.2761, 0.5024, 0.2761, 0.5024, 0.3246, 0.4928, 0.05649, 0.09144, 0.09144, 0.05649, 0.09144, 0.05649, 0.05649, 0.09144, 0.0004568, 0.6386, 0.0101, 0.5901, 0.0101, 0.5901, 0.0004568, 0.6386, 0.1097, 0.6434, 0.1145, 0.6926, 0.1145, 0.6926, 0.1097, 0.6434, 0.4862, 0.431, 0.5244, 0.4623, 0.5244, 0.4623, 0.4862, 0.431, 0.7137, 0.005302, 0.6645, 0.0004566, 0.6645, 0.0004566, 0.7137, 0.005302, 0.3703, 0.4738, 0.3246, 0.4928, 0.3246, 0.4928, 0.3703, 0.4738, 0.02902, 0.1325, 0.05649, 0.09144, 0.05649, 0.09144, 0.02902, 0.1325, 0.0004568, 0.688, 0.0004568, 0.6386, 0.0004568, 0.6386, 0.0004568, 0.688, 0.1145, 0.6926, 0.1289, 0.7399, 0.1289, 0.7399, 0.1145, 0.6926, 0.5244, 0.4623, 0.568, 0.4856, 0.568, 0.4856, 0.5244, 0.4623, 0.6645, 0.0004566, 0.6153, 0.005302, 0.6153, 0.005302, 0.6645, 0.0004566, 0.4114, 0.4464, 0.3703, 0.4738, 0.3703, 0.4738, 0.4114, 0.4464, 0.0101, 0.1782, 0.02902, 0.1325, 0.02902, 0.1325, 0.0101, 0.1782, 0.0101, 0.7365, 0.0004568, 0.688, 0.0004568, 0.688, 0.0101, 0.7365, 0.6645, 0.5048, 0.7137, 0.5, 0.7003, 0.4342, 0.6641, 0.4378, 0.5244, 0.04296, 0.4862, 0.07432, 0.5329, 0.121, 0.561, 0.09792, 0.0101, 0.3246, 0.0004566, 0.2761, 0.06601, 0.2705, 0.0731, 0.3062, 0.2301, 0.8782, 0.2301, 0.9277, 0.1626, 0.9212, 0.1626, 0.8849, 0.7137, 0.5, 0.761, 0.4856, 0.7351, 0.4236, 0.7003, 0.4342, 0.4862, 0.07432, 0.4548, 0.1125, 0.5098, 0.1491, 0.5329, 0.121, 0.02902, 0.3703, 0.0101, 0.3246, 0.0731, 0.3062, 0.08702, 0.3398, 0.3703, 0.02902, 0.4114, 0.05649, 0.3684, 0.1089, 0.3381, 0.08871, 0.761, 0.4856, 0.8046, 0.4623, 0.7672, 0.4065, 0.7351, 0.4236, 0.4548, 0.1125, 0.4315, 0.1561, 0.4926, 0.1812, 0.5098, 0.1491, 0.05649, 0.4114, 0.02902, 0.3703, 0.08702, 0.3398, 0.1072, 0.3701, 0.3246, 0.0101, 0.3703, 0.02902, 0.3381, 0.08871, 0.3045, 0.07479, 0.5177, 0.5057, 0.5081, 0.5542, 0.575, 0.5608, 0.5821, 0.5251, 0.4315, 0.1561, 0.4172, 0.2034, 0.4821, 0.216, 0.4926, 0.1812, 0.09144, 0.4464, 0.05649, 0.4114, 0.1072, 0.3701, 0.133, 0.3958, 0.2761, 0.0004567, 0.3246, 0.0101, 0.3045, 0.07479, 0.2689, 0.06769, 0.5081, 0.5542, 0.5081, 0.6037, 0.575, 0.5972, 0.575, 0.5608, 0.4172, 0.2034, 0.4123, 0.2526, 0.4785, 0.2522, 0.4821, 0.216, 0.1325, 0.4738, 0.09144, 0.4464, 0.133, 0.3958, 0.1632, 0.416, 0.2267, 0.0004567, 0.2761, 0.0004567, 0.2689, 0.06769, 0.2325, 0.06769, 0.5081, 0.6037, 0.5177, 0.6522, 0.5821, 0.6329, 0.575, 0.5972, 0.4123, 0.2526, 0.4172, 0.3018, 0.4821, 0.2884, 0.4785, 0.2522, 0.1782, 0.4928, 0.1325, 0.4738, 0.1632, 0.416, 0.1968, 0.4299, 0.1782, 0.0101, 0.2267, 0.0004567, 0.2325, 0.06769, 0.1968, 0.07479, 0.1522, 0.5033, 0.1289, 0.5469, 0.1908, 0.5729, 0.2079, 0.5408, 0.4172, 0.3018, 0.4315, 0.3491, 0.4926, 0.3232, 0.4821, 0.2884, 0.231, 0.8782, 0.231, 0.9277, 0.2972, 0.9217, 0.2972, 0.8854, 0.2267, 0.5024, 0.1782, 0.4928, 0.1968, 0.4299, 0.2325, 0.437, 0.1325, 0.02902, 0.1782, 0.0101, 0.1968, 0.07479, 0.1632, 0.08871, 0.02902, 0.5444, 0.05649, 0.5033, 0.1088, 0.5447, 0.08854, 0.5749, 0.1289, 0.5469, 0.1145, 0.5942, 0.1802, 0.6077, 0.1908, 0.5729, 0.4315, 0.3491, 0.4548, 0.3927, 0.5098, 0.3553, 0.4926, 0.3232, 0.8046, 0.04296, 0.761, 0.01965, 0.7351, 0.08078, 0.7672, 0.09792, 0.2761, 0.5024, 0.2267, 0.5024, 0.2325, 0.437, 0.2689, 0.437, 0.09144, 0.05649, 0.1325, 0.02902, 0.1632, 0.08871, 0.133, 0.1089, 0.0101, 0.5901, 0.02902, 0.5444, 0.08854, 0.5749, 0.07462, 0.6085, 0.1145, 0.5942, 0.1097, 0.6434, 0.1766, 0.6439, 0.1802, 0.6077, 0.4548, 0.3927, 0.4862, 0.431, 0.5329, 0.3834, 0.5098, 0.3553, 0.761, 0.01965, 0.7137, 0.005302, 0.7003, 0.07022, 0.7351, 0.08078, 0.3246, 0.4928, 0.2761, 0.5024, 0.2689, 0.437, 0.3045, 0.4299, 0.05649, 0.09144, 0.09144, 0.05649, 0.133, 0.1089, 0.1072, 0.1346, 0.0004568, 0.6386, 0.0101, 0.5901, 0.07462, 0.6085, 0.06753, 0.6442, 0.1097, 0.6434, 0.1145, 0.6926, 0.1802, 0.6801, 0.1766, 0.6439, 0.4862, 0.431, 0.5244, 0.4623, 0.561, 0.4065, 0.5329, 0.3834, 0.7137, 0.005302, 0.6645, 0.0004566, 0.6641, 0.06665, 0.7003, 0.07022, 0.3703, 0.4738, 0.3246, 0.4928, 0.3045, 0.4299, 0.3381, 0.416, 0.02902, 0.1325, 0.05649, 0.09144, 0.1072, 0.1346, 0.08702, 0.1649, 0.0004568, 0.688, 0.0004568, 0.6386, 0.06753, 0.6442, 0.06753, 0.6806, 0.1145, 0.6926, 0.1289, 0.7399, 0.1908, 0.7149, 0.1802, 0.6801, 0.5244, 0.4623, 0.568, 0.4856, 0.5931, 0.4236, 0.561, 0.4065, 0.6645, 0.0004566, 0.6153, 0.005302, 0.6279, 0.07022, 0.6641, 0.06665, 0.4114, 0.4464, 0.3703, 0.4738, 0.3381, 0.416, 0.3684, 0.3958, 0.0101, 0.1782, 0.02902, 0.1325, 0.08702, 0.1649, 0.0731, 0.1985, 0.0101, 0.7365, 0.0004568, 0.688, 0.06753, 0.6806, 0.07462, 0.7162, 0.1289, 0.7399, 0.1522, 0.7835, 0.2079, 0.747, 0.1908, 0.7149, 0.568, 0.4856, 0.6153, 0.5, 0.6279, 0.4342, 0.5931, 0.4236, 0.6153, 0.005302, 0.568, 0.01965, 0.5931, 0.08078, 0.6279, 0.07022, 0.2981, 0.9277, 0.2981, 0.8782, 0.3643, 0.8836, 0.3643, 0.9199, 0.0004567, 0.2267, 0.0101, 0.1782, 0.0731, 0.1985, 0.06601, 0.2342, 0.02902, 0.7822, 0.0101, 0.7365, 0.07462, 0.7162, 0.08854, 0.7498, 0.6153, 0.5, 0.6645, 0.5048, 0.6641, 0.4378, 0.6279, 0.4342, 0.568, 0.01965, 0.5244, 0.04296, 0.561, 0.09792, 0.5931, 0.08078, 0.269, 0.6822, 0.3038, 0.6822, 0.34, 0.6822, 0.34, 0.6358, 0.3038, 0.6358, 0.269, 0.6358, 0.34, 0.6822, 0.3762, 0.6822, 0.411, 0.6822, 0.411, 0.6358, 0.3762, 0.6358, 0.34, 0.6358, 0.411, 0.6822, 0.4431, 0.6822, 0.4712, 0.6822, 0.4712, 0.6358, 0.4431, 0.6358, 0.411, 0.6358, 0.6767, 0.7682, 0.6767, 0.74, 0.6767, 0.708, 0.6303, 0.713, 0.6303, 0.7451, 0.6303, 0.7732, 0.6767, 0.708, 0.6767, 0.6731, 0.6767, 0.6369, 0.6303, 0.642, 0.6303, 0.6782, 0.6303, 0.713, 0.6767, 0.6369, 0.6767, 0.6007, 0.6767, 0.5659, 0.6303, 0.571, 0.6303, 0.6058, 0.6303, 0.642, 0.6767, 0.5659, 0.6767, 0.5339, 0.6767, 0.5057, 0.6303, 0.5108, 0.6303, 0.5389, 0.6303, 0.571, 0.4712, 0.7295, 0.4431, 0.7295, 0.411, 0.7295, 0.411, 0.6831, 0.4431, 0.6831, 0.4712, 0.6831, 0.411, 0.7295, 0.3762, 0.7295, 0.34, 0.7295, 0.34, 0.6831, 0.3762, 0.6831, 0.411, 0.6831, 0.34, 0.7295, 0.3038, 0.7295, 0.269, 0.7295, 0.269, 0.6831, 0.3038, 0.6831, 0.34, 0.6831, 0.269, 0.7295, 0.2369, 0.7295, 0.2088, 0.7295, 0.2088, 0.6831, 0.2369, 0.6831, 0.269, 0.6831, 0.6294, 0.5057, 0.6294, 0.5339, 0.6294, 0.5659, 0.583, 0.571, 0.583, 0.5389, 0.583, 0.5108, 0.6294, 0.5659, 0.6294, 0.6007, 0.6294, 0.6369, 0.583, 0.642, 0.583, 0.6058, 0.583, 0.571, 0.6294, 0.6369, 0.6294, 0.6731, 0.6294, 0.708, 0.583, 0.713, 0.583, 0.6782, 0.583, 0.642, 0.6294, 0.708, 0.6294, 0.74, 0.6294, 0.7682, 0.583, 0.7732, 0.583, 0.7451, 0.583, 0.713, 0.2088, 0.6822, 0.2369, 0.6822, 0.269, 0.6822, 0.269, 0.6358, 0.2369, 0.6358, 0.2088, 0.6358, 0.9995, 0.639, 0.9464, 0.639, 0.9464, 0.3643, 0.9464, 0.3158, 0.9464, 0.2383, 0.9464, 0.1899, 0.9464, 0.132, 0.9464, 0.07821, 0.9464, 0.0004566, 0.9995, 0.0004566, 0.5831, 0.9313, 0.6362, 0.9313, 0.6362, 0.8782, 0.5831, 0.8782, 0.9455, 0.0004566, 0.8924, 0.0004566, 0.8924, 0.07825, 0.8924, 0.1322, 0.8924, 0.1894, 0.8924, 0.2369, 0.8924, 0.3161, 0.8924, 0.3649, 0.8924, 0.639, 0.9455, 0.639, 0.529, 0.8782, 0.5822, 0.8782, 0.5822, 0.9313, 0.529, 0.9313, 0.0004566, 0.8242, 0.0004566, 0.8773, 0.639, 0.8773, 0.639, 0.8242, 0.3608, 0.6109, 0.3608, 0.5578, 0.3838, 0.5578, 0.3838, 0.6109, 0.0004566, 0.9651, 0.05358, 0.9651, 0.05358, 0.8782, 0.0004566, 0.8782, 0.5281, 0.9322, 0.475, 0.9322, 0.475, 0.8785, 0.5281, 0.8782, 0.8932, 0.07821, 0.8924, 0.07825, 0.8924, 0.07825, 0.8932, 0.07821, 0.8924, 0.07825, 0.8924, 0.0004566, 0.8924, 0.02341, 0.8924, 0.07825, 0.8932, 0.0004566, 0.8932, 0.07821, 0.8932, 0.07821, 0.8932, 0.02341, 0.4741, 0.8782, 0.4741, 0.9313, 0.4193, 0.9313, 0.4193, 0.8782, 0.8924, 0.07825, 0.8924, 0.02341, 0.8055, 0.02341, 0.8055, 0.07825, 0.8932, 0.02341, 0.8932, 0.07821, 0.8064, 0.07821, 0.8064, 0.02341, 0.7947, 0.9571, 0.7416, 0.9571, 0.7416, 0.8702, 0.7947, 0.8702, 0.4092, 0.5033, 0.4092, 0.5564, 0.3608, 0.5569, 0.3618, 0.5037, 0.1616, 0.8782, 0.1085, 0.8782, 0.1085, 0.9498, 0.1616, 0.9498, 0.2092, 0.7835, 0.2088, 0.7304, 0.2574, 0.7304, 0.258, 0.7835, 0.258, 0.7835, 0.2574, 0.7304, 0.5321, 0.7304, 0.5321, 0.7835, 0.9866, 0.6399, 0.9334, 0.6399, 0.9334, 0.7911, 0.9866, 0.7911, 0.4184, 0.9359, 0.3652, 0.9362, 0.3652, 0.8782, 0.4184, 0.8787, 0.9334, 0.792, 0.9866, 0.792, 0.9866, 0.9431, 0.9334, 0.9431, 0.3599, 0.5033, 0.3599, 0.5612, 0.2088, 0.5612, 0.2088, 0.5033, 0.3599, 0.6194, 0.3599, 0.5622, 0.2088, 0.5622, 0.2088, 0.6194, 0.1076, 0.9575, 0.05449, 0.9561, 0.05449, 0.8786, 0.1076, 0.8782, 0.7407, 0.8702, 0.7407, 0.9476, 0.6691, 0.9476, 0.6691, 0.8702, 0.5081, 0.6531, 0.5612, 0.6531, 0.5612, 0.7246, 0.5081, 0.7246, 0.4839, 0.585, 0.4839, 0.5057, 0.4123, 0.5057, 0.4123, 0.585])
me_cylinder.materials.append(mat_material_001)
me_cylinder.use_remesh_preserve_volume = False
me_cylinder.use_remesh_preserve_attributes = False
me_cylinder.use_mirror_vertex_groups = False
me_cylinder.update()

# ---- objects
ob_cylinder = bpy.data.objects.new('Cylinder', me_cylinder)
ob_lamp = bpy.data.objects.new('Lamp', light_lamp)
ob_camera = bpy.data.objects.new('Camera', cam_camera)

# ---- transforms, parenting, visibility, modifiers, constraints
ob_cylinder.location = (0.0, 0.0, 0.0)
ob_cylinder.rotation_euler = (0.0, -1.555, 0.0)
ob_cylinder.lineart.crease_threshold = 0.0
ob_lamp.location = (4.076, 1.005, 5.904)
ob_lamp.rotation_euler = (0.6503, 0.05522, 1.866)
ob_lamp.lock_rotations_4d = False
ob_lamp.empty_display_type = 'ARROWS'
ob_lamp.color = (0.0, 0.0, 0.0, 0.0)
ob_lamp.lineart.crease_threshold = 0.0
ob_camera.location = (7.481, -6.508, 5.344)
ob_camera.rotation_euler = (1.109, 0.0, 0.8149)
ob_camera.lock_rotations_4d = False
ob_camera.empty_display_type = 'ARROWS'
ob_camera.color = (0.0, 0.0, 0.0, 0.0)
ob_camera.display_type = 'WIRE'
ob_camera.lineart.crease_threshold = 0.0

# ---- collection membership
col_collection_1.objects.link(ob_cylinder)
col_collection_1.objects.link(ob_lamp)
col_collection_1.objects.link(ob_camera)

# ---- scene / render settings (as saved in the file)
scene.camera = ob_camera
scene.frame_start = 1; scene.frame_end = 250; scene.frame_set(1)
scene.render.engine = 'BLENDER_EEVEE_NEXT'
scene.render.resolution_percentage = 50
scene.render.dither_intensity = 0.0
scene.cycles.use_denoising = False
scene.cycles.samples = 128
scene.cycles.sampling_pattern = 'TABULATED_SOBOL'
scene.cycles.light_sampling_threshold = 0.0
scene.cycles.use_adaptive_sampling = False
scene.cycles.use_light_tree = False
scene.cycles.blur_glossy = 0.0
scene.cycles.sample_clamp_indirect = 0.0
scene.view_settings.view_transform = 'Standard'
bpy.context.view_layer.update()

